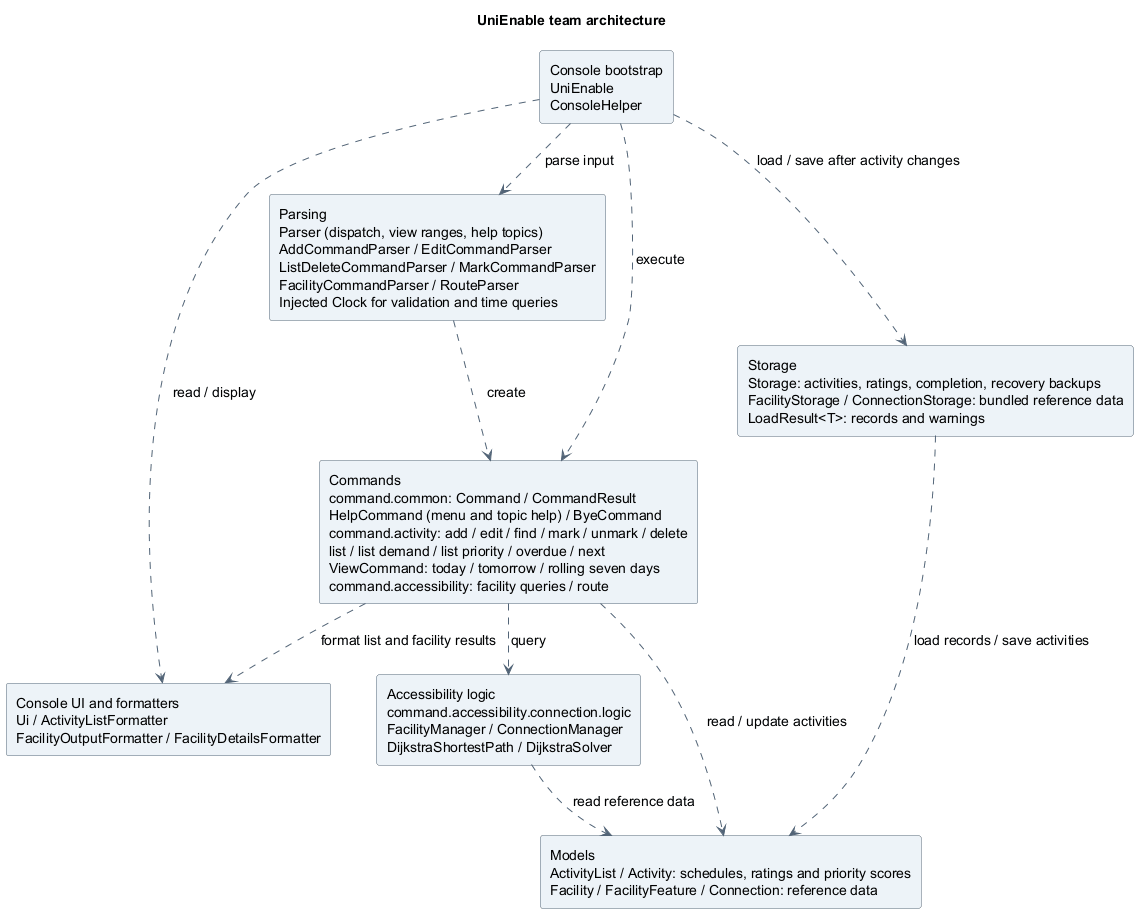

The diagram above was rendered by PlantUML. Its source (embedded in the PNG):
@startuml
!pragma layout smetana

title UniEnable team architecture
top to bottom direction
skinparam backgroundColor white
skinparam shadowing false
skinparam defaultFontName SansSerif
skinparam defaultFontSize 14
skinparam componentStyle rectangle
skinparam componentBackgroundColor #EDF3F8
skinparam componentBorderColor #526477
skinparam ArrowColor #526477
skinparam nodesep 45
skinparam ranksep 50

component "Console bootstrap\nUniEnable\nConsoleHelper" as Console
component "Console UI and formatters\nUi / ActivityListFormatter\nFacilityOutputFormatter / FacilityDetailsFormatter" as UI
component "Parsing\nParser (dispatch, view ranges, help topics)\nAddCommandParser / EditCommandParser\nListDeleteCommandParser / MarkCommandParser\nFacilityCommandParser / RouteParser\nInjected Clock for validation and time queries" as Parsing
component "Commands\ncommand.common: Command / CommandResult\nHelpCommand (menu and topic help) / ByeCommand\ncommand.activity: add / edit / find / mark / unmark / delete\nlist / list demand / list priority / overdue / next\nViewCommand: today / tomorrow / rolling seven days\ncommand.accessibility: facility queries / route" as Commands
component "Storage\nStorage: activities, ratings, completion, recovery backups\nFacilityStorage / ConnectionStorage: bundled reference data\nLoadResult<T>: records and warnings" as Storage
component "Accessibility logic\ncommand.accessibility.connection.logic\nFacilityManager / ConnectionManager\nDijkstraShortestPath / DijkstraSolver" as Accessibility
component "Models\nActivityList / Activity: schedules, ratings and priority scores\nFacility / FacilityFeature / Connection: reference data" as Models

Console ..> UI : read / display
Console ..> Parsing : parse input
Console ..> Commands : execute
Console ..> Storage : load / save after activity changes
Parsing ..> Commands : create
Commands ..> Models : read / update activities
Commands ..> Accessibility : query
Commands ..> UI : format list and facility results
Accessibility ..> Models : read reference data
Storage ..> Models : load records / save activities

@enduml